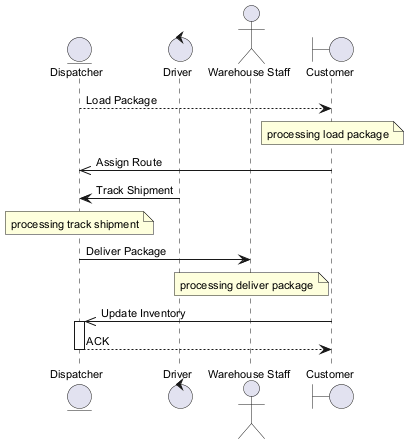

The diagram above was rendered by PlantUML. Its source (embedded in the PNG):
@startuml
skinparam backgroundColor #FFFFFF
skinparam classBackgroundColor #F1F8E9
skinparam classBorderColor #33691E
skinparam defaultFontSize 11
entity "Dispatcher" as D
control "Driver" as D2
actor "Warehouse Staff" as WS
boundary "Customer" as C
D --> C : Load Package
note over C : processing load package
C ->> D : Assign Route
D2 -> D : Track Shipment
note over D : processing track shipment
D -> WS : Deliver Package
note over WS : processing deliver package
C ->> D : Update Inventory
activate D
D --> C : ACK
deactivate D
@enduml